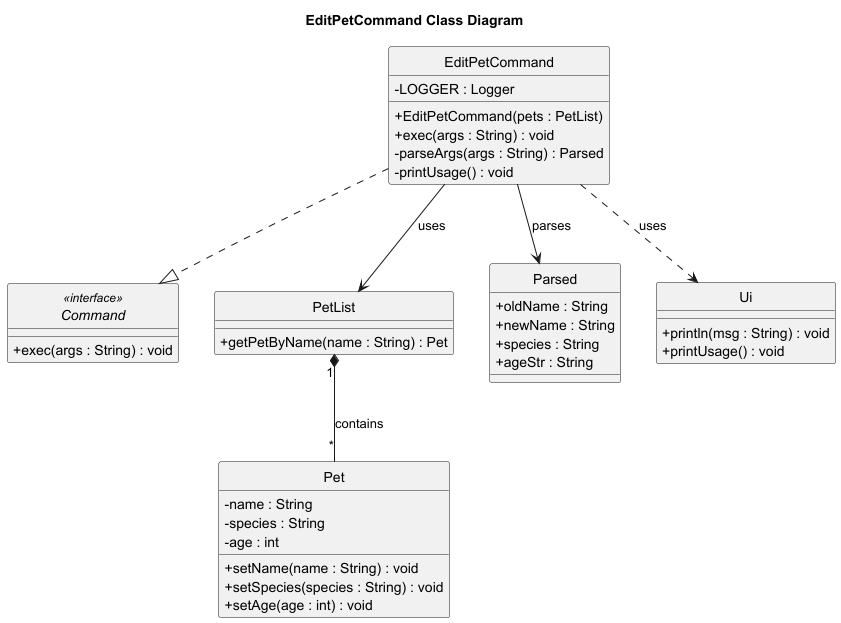

The diagram above was rendered by PlantUML. Its source (embedded in the PNG):
@startuml
skinparam classAttributeIconSize 0
title EditPetCommand Class Diagram
hide circle

interface Command <<interface>>{
  +exec(args : String) : void
}

class EditPetCommand {
  -LOGGER : Logger
  +EditPetCommand(pets : PetList)
  +exec(args : String) : void
  -parseArgs(args : String) : Parsed
  -printUsage() : void
}

class PetList {
  +getPetByName(name : String) : Pet
}

class Pet {
  -name : String
  -species : String
  -age : int
  +setName(name : String) : void
  +setSpecies(species : String) : void
  +setAge(age : int) : void
}

class Parsed {
  +oldName : String
  +newName : String
  +species : String
  +ageStr : String
}

EditPetCommand ..|> Command
EditPetCommand --> PetList : uses
PetList "1" *-- "*" Pet : contains
EditPetCommand --> Parsed : parses
class Ui {
  +println(msg : String) : void
  +printUsage() : void
}
EditPetCommand ..> Ui : uses
@enduml